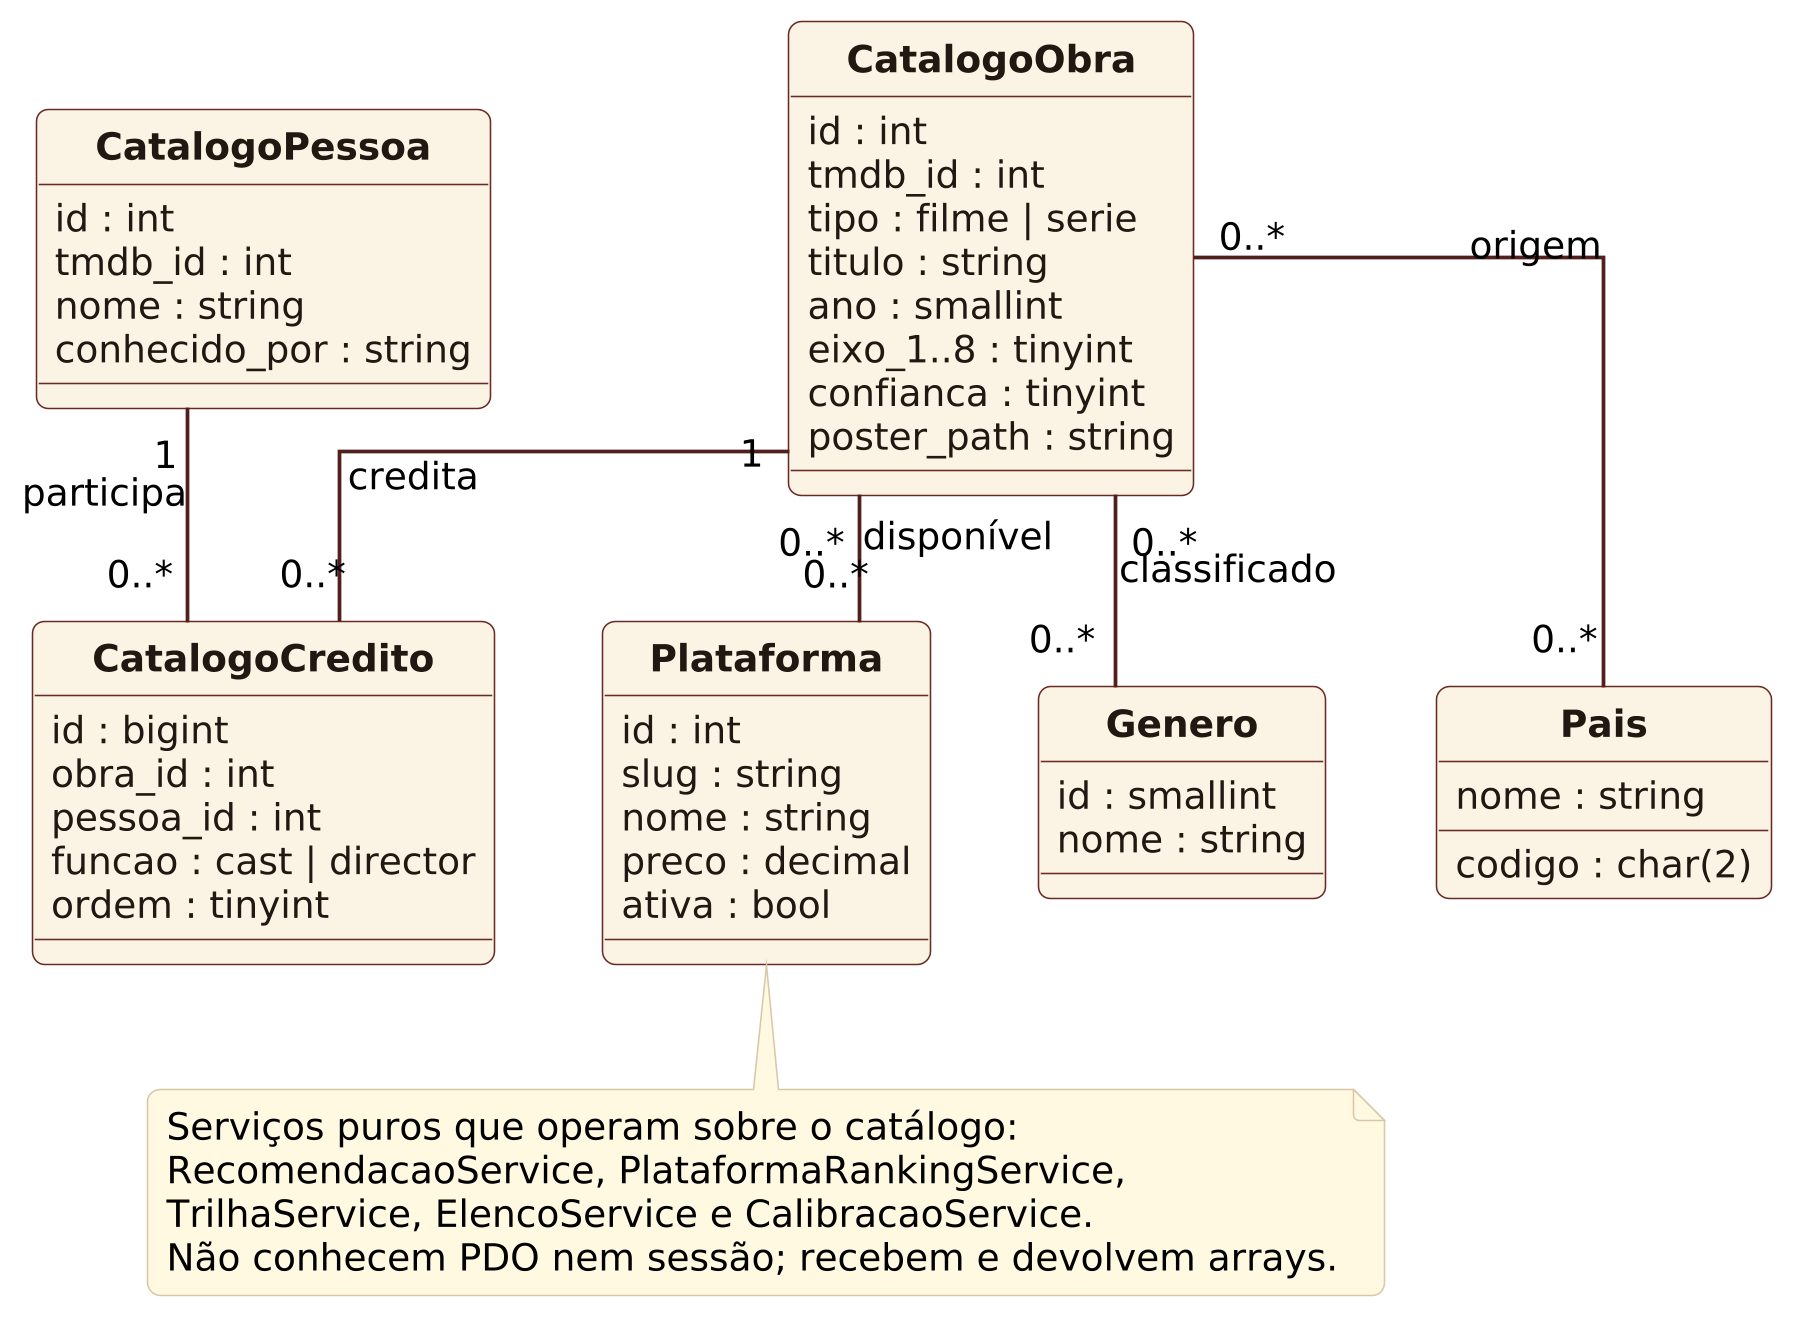

The diagram above was rendered by PlantUML. Its source (embedded in the PNG):
@startuml 05_classes_catalogo_servicos
!include _tema.puml
skinparam linetype ortho
hide circle
skinparam classAttributeIconSize 0
skinparam nodesep 35
skinparam ranksep 40
top to bottom direction

class CatalogoObra #FBF3E3 {
  id : int
  tmdb_id : int
  tipo : filme | serie
  titulo : string
  ano : smallint
  eixo_1..8 : tinyint
  confianca : tinyint
  poster_path : string
}

class CatalogoPessoa #FBF3E3 {
  id : int
  tmdb_id : int
  nome : string
  conhecido_por : string
}

class CatalogoCredito #FBF3E3 {
  id : bigint
  obra_id : int
  pessoa_id : int
  funcao : cast | director
  ordem : tinyint
}

class Plataforma #FBF3E3 {
  id : int
  slug : string
  nome : string
  preco : decimal
  ativa : bool
}

class Genero #FBF3E3 {
  id : smallint
  nome : string
}

class Pais #FBF3E3 {
  codigo : char(2)
  nome : string
}

CatalogoObra "1" -- "0..*" CatalogoCredito : credita
CatalogoPessoa "1" -- "0..*" CatalogoCredito : participa
CatalogoObra "0..*" -- "0..*" Plataforma : disponível
CatalogoObra "0..*" -- "0..*" Genero : classificado
CatalogoObra "0..*" -- "0..*" Pais : origem

note bottom of Plataforma
  Serviços puros que operam sobre o catálogo:
  RecomendacaoService, PlataformaRankingService,
  TrilhaService, ElencoService e CalibracaoService.
  Não conhecem PDO nem sessão; recebem e devolvem arrays.
end note
@enduml